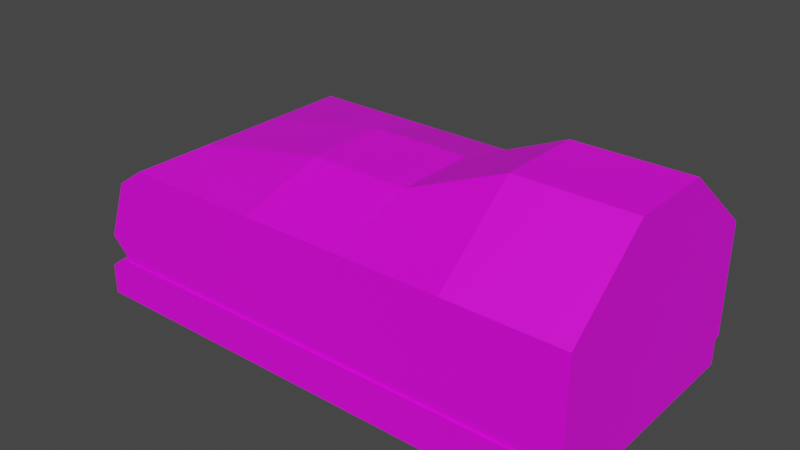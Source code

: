 # Source: ground1.blend  (saved by Blender 3.4.6; exported with 4.5.12 LTS)
import bpy
from mathutils import Matrix  # noqa: F401  (used for matrix-valued properties, if any)

bpy.ops.wm.read_factory_settings(use_empty=True)
scene = bpy.context.scene
scene.name = 'Scene'

# ---- collections
col_collection = bpy.data.collections.new('Collection'); scene.collection.children.link(col_collection)

# ---- images (referenced by path relative to the original .blend; pixels are not part of the script)
import os
ASSET_DIR = os.environ.get("B2B_ASSET_DIR", "")  # directory of the original .blend (textures are referenced by path, not embedded)
HERE = os.path.dirname(os.path.abspath(__file__))  # packed textures are extracted next to this script under _unpacked/

def load_image(name, relpath, width, height, colorspace="sRGB"):
    """Load a texture the original file referenced (path relative to the .blend, or extracted next to this script)."""
    p = next((c for c in (os.path.join(HERE, relpath), os.path.join(ASSET_DIR, relpath)) if relpath and os.path.exists(c)), "")
    if p:
        img = bpy.data.images.load(p, check_existing=True)
        img.name = name
    else:  # same state as the original file: an image datablock whose file is absent (Cycles renders it pink)
        img = bpy.data.images.new(name, width, height)
        img.source = "FILE"
        img.filepath = "//" + (relpath or name)
    img.colorspace_settings.name = colorspace
    return img
img_zemlya_png = load_image('zemlya.png', 'Texture/zemlya.png', 1024, 1024, 'sRGB')
img_grass_png = load_image('grass.png', 'Texture/grass.png', 1024, 1024, 'sRGB')

# ---- materials (node trees are filled in below, after node groups)
mat_material_001 = bpy.data.materials.new('Material.001')
mat_material_001.use_transparent_shadow = False
mat_material_002 = bpy.data.materials.new('Material.002')
mat_material_002.use_transparent_shadow = False

# ---- material node trees
mat_material_001.use_nodes = True; mat_material_001.node_tree.nodes.clear()
_N = mat_material_001.node_tree.nodes; _L = mat_material_001.node_tree.links
n0 = _N.new('ShaderNodeBsdfPrincipled'); n0.name = 'Principled BSDF'; n0.location = (10, 300)
n0.distribution = 'GGX'
n0.subsurface_method = 'RANDOM_WALK_SKIN'
n0.inputs[3].default_value = 1.45
n0.inputs[27].default_value = (0.0, 0.0, 0.0, 1.0)
n0.inputs[28].default_value = 1.0
n1 = _N.new('ShaderNodeOutputMaterial'); n1.name = 'Material Output'; n1.location = (300, 300)
n2 = _N.new('ShaderNodeTexImage'); n2.name = 'Image Texture'; n2.location = (-435, 210)
n2.image = img_zemlya_png
n2.interpolation = 'Closest'
_L.new(n0.outputs[0], n1.inputs[0])
_L.new(n2.outputs[0], n0.inputs[0])
n1.is_active_output = True
mat_material_002.use_nodes = True; mat_material_002.node_tree.nodes.clear()
_N = mat_material_002.node_tree.nodes; _L = mat_material_002.node_tree.links
n0 = _N.new('ShaderNodeBsdfPrincipled'); n0.name = 'Principled BSDF'; n0.location = (10, 300)
n0.distribution = 'GGX'
n0.subsurface_method = 'RANDOM_WALK_SKIN'
n0.inputs[3].default_value = 1.45
n0.inputs[27].default_value = (0.0, 0.0, 0.0, 1.0)
n0.inputs[28].default_value = 1.0
n1 = _N.new('ShaderNodeOutputMaterial'); n1.name = 'Material Output'; n1.location = (300, 300)
n2 = _N.new('ShaderNodeTexImage'); n2.name = 'Image Texture'; n2.location = (-427, 125)
n2.image = img_grass_png
n2.interpolation = 'Closest'
_L.new(n0.outputs[0], n1.inputs[0])
_L.new(n2.outputs[0], n0.inputs[0])
n1.is_active_output = True

# ---- world
world_world = bpy.data.worlds.new('World'); scene.world = world_world
world_world.use_nodes = True; world_world.node_tree.nodes.clear()
_N = world_world.node_tree.nodes; _L = world_world.node_tree.links
n0 = _N.new('ShaderNodeOutputWorld'); n0.name = 'World Output'; n0.location = (300, 300)
n1 = _N.new('ShaderNodeBackground'); n1.name = 'Background'; n1.location = (10, 300)
n1.inputs[0].default_value = (0.05088, 0.05088, 0.05088, 1.0)
_L.new(n1.outputs[0], n0.inputs[0])
n0.is_active_output = True
world_world.color = (0.05088, 0.05088, 0.05088)
world_world.use_sun_shadow = False
world_world.sun_shadow_jitter_overblur = 0.0

# ---- meshes
me_cube_002 = bpy.data.meshes.new('Cube.002')
me_cube_002.from_pydata([(-1.0, -0.1638, 6.106), (-0.9401, 0.1638, 6.106), (-1.0, -0.1638, -6.106), (-0.9401, 0.1638, -6.106), (1.0, -0.1638, 6.106), (1.0, 0.1638, 6.106), (1.0, -0.1638, -6.106), (1.0, 0.1638, -6.106), (-1.0, 0.07206, 6.106), (-1.0, 0.07206, -6.106), (1.0, 0.07206, -6.106), (1.0, 0.07206, 6.106), (-0.914, 0.08817, -5.993), (-0.914, 0.08817, 6.007), (1.013, 0.08817, -5.993), (1.013, 0.9577, -5.993), (1.013, 0.08817, 6.007), (1.013, 0.9577, 6.007), (0.5652, 0.08817, 6.007), (0.1652, 0.08817, 6.007), (-0.2348, 0.08817, 6.007), (-0.6348, 0.08817, 6.007), (-0.2348, 0.9577, 6.007), (0.1652, 0.9577, 6.007), (0.5652, 0.9577, 6.007), (-0.6348, 0.08817, -5.993), (-0.2348, 0.08817, -5.993), (0.1652, 0.08817, -5.993), (0.5652, 0.08817, -5.993), (0.5652, 0.9577, -5.993), (0.1652, 0.9577, -5.993), (-0.2348, 0.9577, -5.993), (-0.914, 0.08817, 2.007), (-0.914, 0.08817, -1.993), (1.013, 0.08817, -1.993), (1.013, 0.08817, 2.007), (1.013, 1.496, 2.007), (1.013, 1.496, -1.993), (0.5652, 1.496, 2.007), (0.5652, 1.496, -1.993), (0.1652, 1.16, 2.007), (0.1652, 1.16, -1.993), (-0.2348, 1.16, 2.007), (-0.2348, 1.16, -1.993), (-0.6348, -0.02502, 2.007), (-0.6348, -0.02502, -1.993), (-0.2348, -0.02502, 2.007), (-0.2348, -0.02502, -1.993), (0.1652, -0.02502, 2.007), (0.1652, -0.02502, -1.993), (0.5652, -0.02502, 2.007), (0.5652, -0.02502, -1.993), (-0.9865, 0.3286, -5.993), (-0.9865, 0.3286, 6.007), (-0.7857, 0.9577, 6.007), (-0.7857, 0.9577, -5.993), (-0.8979, 0.8055, -5.993), (-0.8979, 0.8055, 6.007), (-0.7857, 0.9577, 2.007), (-0.7857, 0.9577, -1.993), (-0.9865, 0.3286, -1.993), (-0.9865, 0.3286, 2.007), (-0.8979, 0.8055, -1.993), (-0.8979, 0.8055, 2.007), (1.013, 0.1873, 6.007), (1.013, 0.1873, -5.993), (0.5652, 0.1873, -5.993), (0.1652, 0.1873, -5.993), (-0.2348, 0.1873, -5.993), (-0.2348, 0.1873, 6.007), (0.1652, 0.1873, 6.007), (0.5652, 0.1873, 6.007), (1.013, 0.1873, 2.007), (1.013, 0.1873, -1.993), (-0.914, 0.1999, -5.993), (-0.914, 0.1903, 6.007), (-0.914, 0.1935, 2.007), (-0.914, 0.1967, -1.993), (-0.6902, 0.1876, 6.007), (-0.6616, 0.1873, -5.993), (-0.6616, 0.1873, 6.007), (-0.6907, 0.1885, -5.993), (-0.8105, 0.1887, 6.007), (-0.8187, 0.1934, -5.993)], [], [(8, 1, 3, 9), (9, 3, 7, 10), (10, 7, 5, 11), (11, 5, 1, 8), (2, 6, 4, 0), (7, 3, 1, 5), (4, 11, 8, 0), (6, 10, 11, 4), (2, 9, 10, 6), (0, 8, 9, 2), (71, 64, 17, 24), (73, 65, 15, 37), (51, 28, 14, 34), (37, 15, 29, 39), (39, 29, 30, 41), (41, 30, 31, 43), (33, 12, 25, 45), (45, 25, 26, 47), (47, 26, 27, 49), (49, 27, 28, 51), (65, 66, 29, 15), (66, 67, 30, 29), (67, 68, 31, 30), (69, 70, 23, 22), (70, 71, 24, 23), (19, 48, 50, 18), (48, 49, 51, 50), (20, 46, 48, 19), (46, 47, 49, 48), (21, 44, 46, 20), (44, 45, 47, 46), (13, 32, 44, 21), (32, 33, 45, 44), (23, 40, 42, 22), (40, 41, 43, 42), (24, 38, 40, 23), (38, 39, 41, 40), (17, 36, 38, 24), (36, 37, 39, 38), (18, 50, 35, 16), (50, 51, 34, 35), (64, 72, 36, 17), (72, 73, 37, 36), (63, 57, 54, 58), (33, 32, 76, 77), (42, 43, 59, 58), (43, 31, 55, 59), (25, 81, 79), (21, 80, 78), (22, 42, 58, 54), (32, 13, 75, 76), (53, 82, 78, 57), (25, 83, 81), (12, 33, 77, 74), (61, 53, 57, 63), (52, 60, 62, 56), (56, 62, 59, 55), (60, 61, 63, 62), (62, 63, 58, 59), (68, 79, 55, 31), (69, 22, 54, 80), (12, 74, 83, 25), (13, 21, 82, 75), (20, 69, 80, 21), (26, 25, 79, 68), (35, 34, 73, 72), (16, 35, 72, 64), (19, 18, 71, 70), (20, 19, 70, 69), (27, 26, 68, 67), (28, 27, 67, 66), (14, 28, 66, 65), (34, 14, 65, 73), (18, 16, 64, 71), (77, 60, 52, 74), (75, 53, 61, 76), (81, 56, 55, 79), (74, 52, 83), (82, 21, 78), (76, 61, 60, 77), (82, 53, 75), (83, 52, 56, 81), (80, 54, 57, 78)])
me_cube_002.polygons.foreach_set('material_index', [0, 0, 0, 0, 0, 0, 0, 0, 0, 0, 1, 1, 1, 1, 1, 1, 1, 1, 1, 1, 1, 1, 1, 1, 1, 1, 1, 1, 1, 1, 1, 1, 1, 1, 1, 1, 1, 1, 1, 1, 1, 1, 1, 1, 1, 1, 1, 1, 1, 1, 1, 1, 1, 1, 1, 1, 1, 1, 1, 1, 1, 1, 1, 1, 1, 1, 1, 1, 1, 1, 1, 1, 1, 1, 1, 1, 1, 1, 1, 1, 1, 1, 1])
_uv = me_cube_002.uv_layers.new(name='UVMap')
_uv.uv.foreach_set('vector', [1.533, 0.6274, 1.533, 0.7895, 0.954, 0.7895, 0.954, 0.6274, 0.954, 0.6274, 0.954, 0.7895, 0.375, 0.7895, 0.375, 0.6274, 0.375, 0.6274, 0.375, 0.7895, -0.2039, 0.7895, -0.2039, 0.6274, -0.2039, 0.6274, -0.2039, 0.7895, -0.7829, 0.7895, -0.7829, 0.6274, 0.375, -0.3684, 0.375, 0.2105, -0.2039, 0.2105, -0.2039, -0.3684, 0.375, 0.7895, 0.375, 1.368, -0.2039, 1.368, -0.2039, 0.7895, -0.2039, 0.2105, -0.2039, 0.6274, -0.7829, 0.6274, -0.7829, 0.2105, 0.375, 0.2105, 0.375, 0.6274, -0.2039, 0.6274, -0.2039, 0.2105, 0.954, 0.2105, 0.954, 0.6274, 0.375, 0.6274, 0.375, 0.2105, 1.533, 0.2105, 1.533, 0.6274, 0.954, 0.6274, 0.954, 0.2105, 1.042, 1.431, 0.5623, 1.433, 0.5695, 3.103, 1.047, 3.101, -0.2711, 3.543, 0.5259, 3.468, 0.2522, 1.602, -0.6163, 1.232, 1.072, -0.1782, 1.044, -0.9028, 0.5669, -0.9056, 0.5586, -0.2042, -0.6163, 1.232, 0.2522, 1.602, 0.357, 1.115, -0.5963, 1.05, -0.5963, 1.05, 0.357, 1.115, 0.4096, 0.6722, -0.424, 0.6054, -0.424, 0.6054, 0.4096, 0.6722, 0.4237, 0.1861, -0.4203, 0.2055, 2.647, -0.1896, 2.623, -0.9065, 2.321, -0.9005, 2.272, -0.1666, 2.272, -0.1666, 2.321, -0.9005, 1.892, -0.9073, 1.877, -0.1784, 1.877, -0.1784, 1.892, -0.9073, 1.469, -0.9076, 1.475, -0.1803, 1.475, -0.1803, 1.469, -0.9076, 1.044, -0.9028, 1.072, -0.1782, 0.5672, -1.118, 1.043, -1.118, 1.038, -2.785, 0.5618, -2.784, 1.043, -1.118, 1.468, -1.121, 1.463, -2.787, 1.038, -2.785, 1.468, -1.121, 1.893, -1.121, 1.888, -2.788, 1.463, -2.787, 1.892, 1.43, 1.468, 1.432, 1.472, 3.099, 1.898, 3.097, 1.468, 1.432, 1.042, 1.431, 1.047, 3.101, 1.472, 3.099, 1.468, 1.219, 1.474, 0.4896, 1.075, 0.482, 1.042, 1.215, 1.474, 0.4896, 1.475, -0.1803, 1.072, -0.1782, 1.075, 0.482, 1.89, 1.217, 1.876, 0.4889, 1.474, 0.4896, 1.468, 1.219, 1.876, 0.4889, 1.877, -0.1784, 1.475, -0.1803, 1.474, 0.4896, 2.32, 1.207, 2.277, 0.4844, 1.876, 0.4889, 1.89, 1.217, 2.277, 0.4844, 2.272, -0.1666, 1.877, -0.1784, 1.876, 0.4889, 2.619, 1.213, 2.641, 0.5104, 2.277, 0.4844, 2.32, 1.207, 2.641, 0.5104, 2.647, -0.1896, 2.272, -0.1666, 2.277, 0.4844, -1.926, 0.6694, -1.063, 0.5813, -1.067, 0.2099, -1.952, 0.1953, -1.063, 0.5813, -0.424, 0.6054, -0.4203, 0.2055, -1.067, 0.2099, -1.872, 1.155, -0.8631, 1.073, -1.063, 0.5813, -1.926, 0.6694, -0.8631, 1.073, -0.5963, 1.05, -0.424, 0.6054, -1.063, 0.5813, -1.692, 1.654, -0.8585, 1.254, -0.8631, 1.073, -1.872, 1.155, -0.8585, 1.254, -0.6163, 1.232, -0.5963, 1.05, -0.8631, 1.073, 1.042, 1.215, 1.075, 0.482, 0.5519, 0.5034, 0.5608, 1.217, 1.075, 0.482, 1.072, -0.1782, 0.5586, -0.2042, 0.5519, 0.5034, -1.892, 3.486, -1.105, 3.542, -0.8585, 1.254, -1.692, 1.654, -1.105, 3.542, -0.2711, 3.543, -0.6163, 1.232, -0.8585, 1.254, -1.148, -0.9404, -1.984, -0.928, -1.976, -0.5157, -1.145, -0.5412, -0.2846, -2.755, -1.122, -2.775, -1.128, -2.506, -0.2917, -2.478, -1.067, 0.2099, -0.4203, 0.2055, -0.3399, -0.5244, -1.145, -0.5412, -0.4203, 0.2055, 0.4237, 0.1861, 0.4679, -0.483, -0.3399, -0.5244, 2.321, -0.9005, 2.381, -1.122, 2.35, -1.119, 2.32, 1.207, 2.349, 1.425, 2.38, 1.426, -1.952, 0.1953, -1.067, 0.2099, -1.145, -0.5412, -1.976, -0.5157, -1.122, -2.775, -1.963, -2.791, -1.967, -2.528, -1.128, -2.506, 2.694, 1.731, 2.508, 1.429, 2.38, 1.426, 2.602, 2.764, 2.321, -0.9005, 2.518, -1.134, 2.381, -1.122, 0.5504, -2.731, -0.2846, -2.755, -0.2917, -2.478, 0.542, -2.446, -1.134, -2.149, -1.974, -2.162, -1.984, -0.928, -1.148, -0.9404, 0.5315, -2.106, -0.3005, -2.131, -0.3294, -0.9253, 0.4886, -0.8898, 0.4886, -0.8898, -0.3294, -0.9253, -0.3399, -0.5244, 0.4679, -0.483, -0.3005, -2.131, -1.134, -2.149, -1.148, -0.9404, -0.3294, -0.9253, -0.3294, -0.9253, -1.148, -0.9404, -1.145, -0.5412, -0.3399, -0.5244, 1.893, -1.121, 2.35, -1.119, 2.474, -2.791, 1.888, -2.788, 1.892, 1.43, 1.898, 3.097, 2.483, 3.095, 2.349, 1.425, 2.623, -0.9065, 2.619, -1.149, 2.518, -1.134, 2.321, -0.9005, 2.619, 1.213, 2.32, 1.207, 2.508, 1.429, 2.618, 1.433, 1.89, 1.217, 1.892, 1.43, 2.349, 1.425, 2.32, 1.207, 1.892, -0.9073, 2.321, -0.9005, 2.35, -1.119, 1.893, -1.121, -1.112, 3.789, -0.2615, 3.791, -0.2711, 3.543, -1.105, 3.542, -1.91, 3.728, -1.112, 3.789, -1.105, 3.542, -1.892, 3.486, 1.468, 1.219, 1.042, 1.215, 1.042, 1.431, 1.468, 1.432, 1.89, 1.217, 1.468, 1.219, 1.468, 1.432, 1.892, 1.43, 1.469, -0.9076, 1.892, -0.9073, 1.893, -1.121, 1.468, -1.121, 1.044, -0.9028, 1.469, -0.9076, 1.468, -1.121, 1.043, -1.118, 0.5669, -0.9056, 1.044, -0.9028, 1.043, -1.118, 0.5672, -1.118, -0.2615, 3.791, 0.5504, 3.713, 0.5259, 3.468, -0.2711, 3.543, 1.042, 1.215, 0.5608, 1.217, 0.5623, 1.433, 1.042, 1.431, -0.2917, -2.478, -0.3005, -2.131, 0.5315, -2.106, 0.542, -2.446, -1.967, -2.528, -1.974, -2.162, -1.134, -2.149, -1.128, -2.506, 2.381, -1.122, 2.595, -2.461, 2.474, -2.791, 2.35, -1.119, 2.619, -1.149, 2.694, -1.429, 2.518, -1.134, 2.508, 1.429, 2.32, 1.207, 2.38, 1.426, -1.128, -2.506, -1.134, -2.149, -0.3005, -2.131, -0.2917, -2.478, 2.508, 1.429, 2.694, 1.731, 2.618, 1.433, 2.518, -1.134, 2.694, -1.429, 2.595, -2.461, 2.381, -1.122, 2.349, 1.425, 2.483, 3.095, 2.602, 2.764, 2.38, 1.426])
me_cube_002.materials.append(mat_material_001)
me_cube_002.materials.append(mat_material_002)
me_cube_002.update()
me_cube_002.normals_split_custom_set([tuple(v) for v in zip(*[iter([-0.8374, 0.5465, -3.83e-09, -0.8374, 0.5465, -3.83e-09, -0.8374, 0.5465, -3.83e-09, -0.8374, 0.5465, -3.83e-09, 0.0, 0.0, -1.0, 0.0, 0.0, -1.0, 0.0, 0.0, -1.0, 0.0, 0.0, -1.0, 1.0, 0.0, 0.0, 1.0, 0.0, 0.0, 1.0, 0.0, 0.0, 1.0, 0.0, 0.0, 0.0, 0.0, 1.0, 0.0, 0.0, 1.0, 0.0, 0.0, 1.0, 0.0, 0.0, 1.0, 0.0, -1.0, 7.321e-09, 0.0, -1.0, 7.321e-09, 0.0, -1.0, 7.321e-09, 0.0, -1.0, 7.321e-09, 0.0, 1.0, -7.547e-09, 0.0, 1.0, -7.547e-09, 0.0, 1.0, -7.547e-09, 0.0, 1.0, -7.547e-09, 0.0, 0.0, 1.0, 0.0, 0.0, 1.0, 0.0, 0.0, 1.0, 0.0, 0.0, 1.0, 1.0, 0.0, 0.0, 1.0, 0.0, 0.0, 1.0, 0.0, 0.0, 1.0, 0.0, 0.0, 0.0, 0.0, -1.0, 0.0, 0.0, -1.0, 0.0, 0.0, -1.0, 0.0, 0.0, -1.0, -1.0, 0.0, 0.0, -1.0, 0.0, 0.0, -1.0, 0.0, 0.0, -1.0, 0.0, 0.0, 0.0, 6.19e-07, 1.0, 0.0, 6.19e-07, 1.0, 0.0, 6.19e-07, 1.0, 0.0, 6.19e-07, 1.0, 1.0, 0.0, 0.0, 1.0, 0.0, 0.0, 1.0, 0.0, 0.0, 1.0, 0.0, 0.0, 0.1252, -0.992, -0.01404, 0.1252, -0.992, -0.01404, 0.1252, -0.992, -0.01404, 0.1252, -0.992, -0.01404, 0.0, 0.9911, -0.1333, 0.0, 0.9911, -0.1333, 0.0, 0.9911, -0.1333, 0.0, 0.9911, -0.1333, -0.3854, 0.9188, -0.08506, -0.3854, 0.9188, -0.08506, -0.3854, 0.9188, -0.08506, -0.3854, 0.9188, -0.08506, 0.0, 0.9987, -0.05056, 0.0, 0.9987, -0.05056, 0.0, 0.9987, -0.05056, 0.0, 0.9987, -0.05056, -0.1987, -0.98, -0.01387, -0.1987, -0.98, -0.01387, -0.1987, -0.98, -0.01387, -0.1987, -0.98, -0.01387, 0.0, -0.9996, -0.02829, 0.0, -0.9996, -0.02829, 0.0, -0.9996, -0.02829, 0.0, -0.9996, -0.02829, 0.0, -0.9996, -0.02829, 0.0, -0.9996, -0.02829, 0.0, -0.9996, -0.02829, 0.0, -0.9996, -0.02829, 0.0, -0.9996, -0.02829, 0.0, -0.9996, -0.02829, 0.0, -0.9996, -0.02829, 0.0, -0.9996, -0.02829, 0.0, -6.19e-07, -1.0, 0.0, -6.19e-07, -1.0, 0.0, -6.19e-07, -1.0, 0.0, -6.19e-07, -1.0, 0.0, -6.19e-07, -1.0, 0.0, -6.19e-07, -1.0, 0.0, -6.19e-07, -1.0, 0.0, -6.19e-07, -1.0, 0.0, -6.19e-07, -1.0, 0.0, -6.19e-07, -1.0, 0.0, -6.19e-07, -1.0, 0.0, -6.19e-07, -1.0, 0.0, 6.19e-07, 1.0, 0.0, 6.19e-07, 1.0, 0.0, 6.19e-07, 1.0, 0.0, 6.19e-07, 1.0, 0.0, 6.19e-07, 1.0, 0.0, 6.19e-07, 1.0, 0.0, 6.19e-07, 1.0, 0.0, 6.19e-07, 1.0, 0.0, -0.9996, 0.02829, 0.0, -0.9996, 0.02829, 0.0, -0.9996, 0.02829, 0.0, -0.9996, 0.02829, 0.0, -1.0, 7.567e-09, 0.0, -1.0, 7.567e-09, 0.0, -1.0, 7.567e-09, 0.0, -1.0, 7.567e-09, 0.0, -0.9996, 0.02829, 0.0, -0.9996, 0.02829, 0.0, -0.9996, 0.02829, 0.0, -0.9996, 0.02829, 0.0, -1.0, 7.567e-09, 0.0, -1.0, 7.567e-09, 0.0, -1.0, 7.567e-09, 0.0, -1.0, 7.567e-09, 0.0, -0.9996, 0.02829, 0.0, -0.9996, 0.02829, 0.0, -0.9996, 0.02829, 0.0, -0.9996, 0.02829, 0.0, -1.0, 7.567e-09, 0.0, -1.0, 7.567e-09, 0.0, -1.0, 7.567e-09, 0.0, -1.0, 7.567e-09, -0.1987, -0.98, 0.01387, -0.1987, -0.98, 0.01387, -0.1987, -0.98, 0.01387, -0.1987, -0.98, 0.01387, -0.3758, -0.9267, 6.957e-09, -0.3758, -0.9267, 6.957e-09, -0.3758, -0.9267, 6.957e-09, -0.3758, -0.9267, 6.957e-09, 0.0, 0.9987, 0.05056, 0.0, 0.9987, 0.05056, 0.0, 0.9987, 0.05056, 0.0, 0.9987, 0.05056, 0.0, 1.0, 0.0, 0.0, 1.0, 0.0, 0.0, 1.0, 0.0, 0.0, 1.0, 0.0, -0.3854, 0.9188, 0.08506, -0.3854, 0.9188, 0.08506, -0.3854, 0.9188, 0.08506, -0.3854, 0.9188, 0.08506, -0.6427, 0.7661, 0.0, -0.6427, 0.7661, 0.0, -0.6427, 0.7661, 0.0, -0.6427, 0.7661, 0.0, 0.0, 0.9911, 0.1333, 0.0, 0.9911, 0.1333, 0.0, 0.9911, 0.1333, 0.0, 0.9911, 0.1333, 0.0, 1.0, 0.0, 0.0, 1.0, 0.0, 0.0, 1.0, 0.0, 0.0, 1.0, 0.0, 0.1252, -0.992, 0.01404, 0.1252, -0.992, 0.01404, 0.1252, -0.992, 0.01404, 0.1252, -0.992, 0.01404, 0.2448, -0.9696, 7.553e-09, 0.2448, -0.9696, 7.553e-09, 0.2448, -0.9696, 7.553e-09, 0.2448, -0.9696, 7.553e-09, 1.0, 0.0, 0.0, 1.0, 0.0, 0.0, 1.0, 0.0, 0.0, 1.0, 0.0, 0.0, 1.0, 9.111e-08, 0.0, 1.0, 9.111e-08, 0.0, 1.0, 9.111e-08, 0.0, 1.0, 9.111e-08, 0.0, -0.8048, 0.5935, -9.851e-09, -0.8048, 0.5935, -9.851e-09, -0.8048, 0.5935, -9.851e-09, -0.8048, 0.5935, -9.851e-09, -1.0, 0.0, 0.0, -1.0, 0.0, 0.0, -1.0, 0.0, 0.0, -1.0, 0.0, 0.0, -0.345, 0.9386, 0.0, -0.345, 0.9386, 0.0, -0.345, 0.9386, 0.0, -0.345, 0.9386, 0.0, -0.1807, 0.9832, -0.02489, -0.1807, 0.9832, -0.02489, -0.1807, 0.9832, -0.02489, -0.1807, 0.9832, -0.02489, 2.155e-05, 0.0, -1.0, 2.155e-05, 0.0, -1.0, 2.155e-05, 0.0, -1.0, 3.82e-05, 0.0, 1.0, 3.82e-05, 0.0, 1.0, 3.82e-05, 0.0, 1.0, -0.1807, 0.9832, 0.02489, -0.1807, 0.9832, 0.02489, -0.1807, 0.9832, 0.02489, -0.1807, 0.9832, 0.02489, -1.0, 0.0, 0.0, -1.0, 0.0, 0.0, -1.0, 0.0, 0.0, -1.0, 0.0, 0.0, 0.0, 0.0, 1.0, 0.0, 0.0, 1.0, 0.0, 0.0, 1.0, 0.0, 0.0, 1.0, 3.557e-06, 0.0, -1.0, 3.557e-06, 0.0, -1.0, 3.557e-06, 0.0, -1.0, -1.0, 0.0, 0.0, -1.0, 0.0, 0.0, -1.0, 0.0, 0.0, -1.0, 0.0, 0.0, -0.9832, 0.1826, 0.0, -0.9832, 0.1826, 0.0, -0.9832, 0.1826, 0.0, -0.9832, 0.1826, 0.0, -0.9832, 0.1826, -3.84e-09, -0.9832, 0.1826, -3.84e-09, -0.9832, 0.1826, -3.84e-09, -0.9832, 0.1826, -3.84e-09, -0.8048, 0.5935, -9.851e-09, -0.8048, 0.5935, -9.851e-09, -0.8048, 0.5935, -9.851e-09, -0.8048, 0.5935, -9.851e-09, -0.9832, 0.1826, 0.0, -0.9832, 0.1826, 0.0, -0.9832, 0.1826, 0.0, -0.9832, 0.1826, 0.0, -0.8048, 0.5935, 0.0, -0.8048, 0.5935, 0.0, -0.8048, 0.5935, 0.0, -0.8048, 0.5935, 0.0, 0.0, -6.19e-07, -1.0, 0.0, -6.19e-07, -1.0, 0.0, -6.19e-07, -1.0, 0.0, -6.19e-07, -1.0, 0.0, 6.19e-07, 1.0, 0.0, 6.19e-07, 1.0, 0.0, 6.19e-07, 1.0, 0.0, 6.19e-07, 1.0, 0.0, 0.0, -1.0, 0.0, 0.0, -1.0, 0.0, 0.0, -1.0, 0.0, 0.0, -1.0, -3.857e-07, 0.0, 1.0, -3.857e-07, 0.0, 1.0, -3.857e-07, 0.0, 1.0, -3.857e-07, 0.0, 1.0, 0.0, 0.0, 1.0, 0.0, 0.0, 1.0, 0.0, 0.0, 1.0, 0.0, 0.0, 1.0, 0.0, 0.0, -1.0, 0.0, 0.0, -1.0, 0.0, 0.0, -1.0, 0.0, 0.0, -1.0, 1.0, 0.0, 0.0, 1.0, 0.0, 0.0, 1.0, 0.0, 0.0, 1.0, 0.0, 0.0, 1.0, 0.0, 0.0, 1.0, 0.0, 0.0, 1.0, 0.0, 0.0, 1.0, 0.0, 0.0, 0.0, 0.0, 1.0, 0.0, 0.0, 1.0, 0.0, 0.0, 1.0, 0.0, 0.0, 1.0, 0.0, 0.0, 1.0, 0.0, 0.0, 1.0, 0.0, 0.0, 1.0, 0.0, 0.0, 1.0, 0.0, 0.0, -1.0, 0.0, 0.0, -1.0, 0.0, 0.0, -1.0, 0.0, 0.0, -1.0, 0.0, 0.0, -1.0, 0.0, 0.0, -1.0, 0.0, 0.0, -1.0, 0.0, 0.0, -1.0, 0.0, 0.0, -1.0, 0.0, 0.0, -1.0, 0.0, 0.0, -1.0, 0.0, 0.0, -1.0, 1.0, 0.0, 0.0, 1.0, 0.0, 0.0, 1.0, 0.0, 0.0, 1.0, 0.0, 0.0, 0.0, 0.0, 1.0, 0.0, 0.0, 1.0, 0.0, 0.0, 1.0, 0.0, 0.0, 1.0, -0.8735, -0.4868, -0.0001942, -0.8735, -0.4868, -0.0001942, -0.8735, -0.4868, -0.0001942, -0.8735, -0.4868, -0.0001942, -0.8831, -0.4691, -0.0001871, -0.8831, -0.4691, -0.0001871, -0.8831, -0.4691, -0.0001871, -0.8831, -0.4691, -0.0001871, 0.0, -9.16e-07, -1.0, 0.0, -9.16e-07, -1.0, 0.0, -9.16e-07, -1.0, 0.0, -9.16e-07, -1.0, 0.0, 0.0, -1.0, 0.0, 0.0, -1.0, 0.0, 0.0, -1.0, -1.001e-05, 0.0, 1.0, -1.001e-05, 0.0, 1.0, -1.001e-05, 0.0, 1.0, -0.8785, -0.4778, -0.0001906, -0.8785, -0.4778, -0.0001906, -0.8785, -0.4778, -0.0001906, -0.8785, -0.4778, -0.0001906, 0.0, 0.0, 1.0, 0.0, 0.0, 1.0, 0.0, 0.0, 1.0, 0.0, 0.0, -1.0, 0.0, 0.0, -1.0, 0.0, 0.0, -1.0, 0.0, 0.0, -1.0, 0.0, 9.167e-07, 1.0, 0.0, 9.167e-07, 1.0, 0.0, 9.167e-07, 1.0, 0.0, 9.167e-07, 1.0])] * 3)])

# ---- objects
ob_cube_001 = bpy.data.objects.new('Cube.001', me_cube_002)

# ---- transforms, parenting, visibility, modifiers, constraints
ob_cube_001.location = (-0.08075, 0.003733, -1.424)
ob_cube_001.rotation_euler = (1.571, 0.0, 0.0)
ob_cube_001.scale = (6.0, 3.053, 0.5)

# ---- collection membership
col_collection.objects.link(ob_cube_001)

# ---- scene / render settings (as saved in the file)
scene.frame_start = 1; scene.frame_end = 250; scene.frame_set(1)
scene.render.engine = 'BLENDER_EEVEE_NEXT'
scene.cycles.sampling_pattern = 'TABULATED_SOBOL'
scene.cycles.use_light_tree = False
scene.view_settings.view_transform = 'Filmic'
bpy.context.view_layer.update()

# ---- added for rendering (the .blend has no active camera and no usable light): camera, sun
cam_auto = bpy.data.cameras.new('AutoCamera')
cam_auto.lens = 50.0
cam_auto.sensor_width = 36.0
cam_auto.clip_end = 1000.0
ob_auto_camera = bpy.data.objects.new('AutoCamera', cam_auto)
scene.collection.objects.link(ob_auto_camera)
ob_auto_camera.location = (13.332, -16.0431, 11.3075)
ob_auto_camera.rotation_euler = (1.09748, -7.21219e-08, 0.694738)
scene.camera = ob_auto_camera
light_auto_sun = bpy.data.lights.new('AutoSun', 'SUN')
light_auto_sun.energy = 3.0
light_auto_sun.angle = 0.0523599
ob_auto_sun = bpy.data.objects.new('AutoSun', light_auto_sun)
scene.collection.objects.link(ob_auto_sun)
ob_auto_sun.rotation_euler = (0.872665, 0.174533, 0.523599)
bpy.context.view_layer.update()
